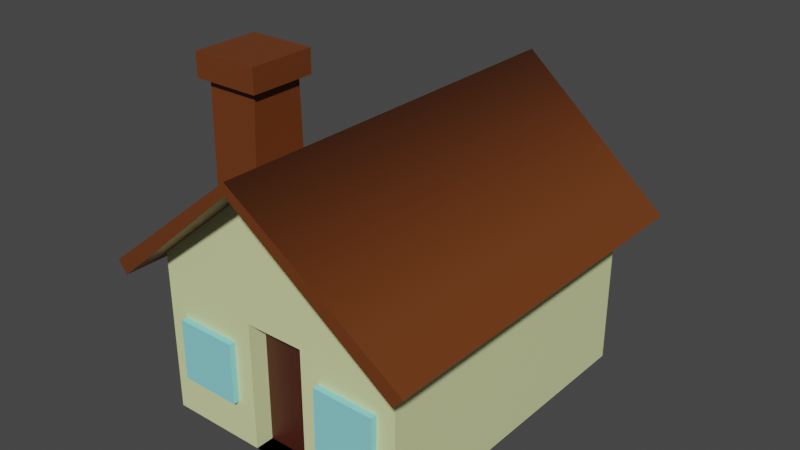# Source: building2.blend  (saved by Blender 4.0.36; exported with 4.5.12 LTS)
import bpy
from mathutils import Matrix  # noqa: F401  (used for matrix-valued properties, if any)

bpy.ops.wm.read_factory_settings(use_empty=True)
scene = bpy.context.scene
scene.name = 'Scene'

# ---- collections
col_collection = bpy.data.collections.new('Collection'); scene.collection.children.link(col_collection)

# ---- materials (node trees are filled in below, after node groups)
mat_color1 = bpy.data.materials.new('color1')
mat_color1.alpha_threshold = 0.0
mat_color1.roughness = 0.5
mat_color1.line_color = (0.0, 0.0, 0.0, 1.0)
mat_color2 = bpy.data.materials.new('color2')
mat_windows = bpy.data.materials.new('windows')
mat_door = bpy.data.materials.new('door')

# ---- node groups
ng_auto_smooth = bpy.data.node_groups.new('Auto Smooth', 'GeometryNodeTree')
_s = ng_auto_smooth.interface.new_socket(name='Geometry', in_out='OUTPUT', socket_type='NodeSocketGeometry')
_s = ng_auto_smooth.interface.new_socket(name='Geometry', in_out='INPUT', socket_type='NodeSocketGeometry')
_s = ng_auto_smooth.interface.new_socket(name='Angle', in_out='INPUT', socket_type='NodeSocketFloat')
_s.subtype = 'ANGLE'
_s.min_value = 0.0
_s.max_value = 3.142
ng_auto_smooth.is_modifier = True
_N = ng_auto_smooth.nodes; _L = ng_auto_smooth.links
n0 = _N.new('NodeGroupOutput'); n0.name = 'Group Output'; n0.location = (480, -100)
n1 = _N.new('NodeGroupInput'); n1.name = 'Group Input'; n1.location = (-420, -300)
n2 = _N.new('NodeGroupInput'); n2.name = 'Group Input.001'; n2.location = (-60, -100)
n3 = _N.new('GeometryNodeSetShadeSmooth'); n3.name = 'Set Shade Smooth'; n3.location = (120, -100)
n3.domain = 'EDGE'
n4 = _N.new('GeometryNodeSetShadeSmooth'); n4.name = 'Set Shade Smooth.001'; n4.location = (300, -100)
n5 = _N.new('GeometryNodeInputMeshEdgeAngle'); n5.name = 'Edge Angle'; n5.location = (-420, -220)
n6 = _N.new('GeometryNodeInputEdgeSmooth'); n6.name = 'Is Edge Smooth'; n6.location = (-60, -160)
n7 = _N.new('GeometryNodeInputShadeSmooth'); n7.name = 'Is Face Smooth'; n7.location = (-240, -340)
n8 = _N.new('FunctionNodeBooleanMath'); n8.name = 'Boolean Math'; n8.location = (-60, -220)
n9 = _N.new('FunctionNodeCompare'); n9.name = 'Compare'; n9.location = (-240, -180)
n9.operation = 'LESS_EQUAL'
_L.new(n5.outputs[0], n9.inputs[0])
_L.new(n4.outputs[0], n0.inputs[0])
_L.new(n1.outputs[1], n9.inputs[1])
_L.new(n9.outputs[0], n8.inputs[0])
_L.new(n7.outputs[0], n8.inputs[1])
_L.new(n2.outputs[0], n3.inputs[0])
_L.new(n6.outputs[0], n3.inputs[1])
_L.new(n3.outputs[0], n4.inputs[0])
_L.new(n8.outputs[0], n3.inputs[2])
n0.is_active_output = True

# ---- material node trees
mat_color1.use_nodes = True; mat_color1.node_tree.nodes.clear()
_N = mat_color1.node_tree.nodes; _L = mat_color1.node_tree.links
n0 = _N.new('ShaderNodeOutputMaterial'); n0.name = 'Material Output'; n0.location = (300, 300)
n1 = _N.new('ShaderNodeBsdfPrincipled'); n1.name = 'Principled BSDF'; n1.location = (10, 300)
n1.distribution = 'GGX'
n1.subsurface_method = 'RANDOM_WALK_SKIN'
n1.inputs[0].default_value = (0.736, 0.8002, 0.3947, 1.0)
n1.inputs[3].default_value = 1.45
n1.inputs[27].default_value = (0.0, 0.0, 0.0, 1.0)
n1.inputs[28].default_value = 1.0
_L.new(n1.outputs[0], n0.inputs[0])
n0.is_active_output = True
mat_color2.use_nodes = True; mat_color2.node_tree.nodes.clear()
_N = mat_color2.node_tree.nodes; _L = mat_color2.node_tree.links
n0 = _N.new('ShaderNodeBsdfPrincipled'); n0.name = 'Principled BSDF'; n0.location = (10, 300)
n0.inputs[0].default_value = (0.1497, 0.03948, 0.007266, 1.0)
n0.inputs[3].default_value = 1.45
n1 = _N.new('ShaderNodeOutputMaterial'); n1.name = 'Material Output'; n1.location = (300, 300)
_L.new(n0.outputs[0], n1.inputs[0])
n1.is_active_output = True
mat_windows.use_nodes = True; mat_windows.node_tree.nodes.clear()
_N = mat_windows.node_tree.nodes; _L = mat_windows.node_tree.links
n0 = _N.new('ShaderNodeBsdfPrincipled'); n0.name = 'Principled BSDF'; n0.location = (10, 300)
n0.inputs[0].default_value = (0.2699, 0.7681, 0.8001, 1.0)
n0.inputs[3].default_value = 1.45
n1 = _N.new('ShaderNodeOutputMaterial'); n1.name = 'Material Output'; n1.location = (300, 300)
_L.new(n0.outputs[0], n1.inputs[0])
n1.is_active_output = True
mat_door.use_nodes = True; mat_door.node_tree.nodes.clear()
_N = mat_door.node_tree.nodes; _L = mat_door.node_tree.links
n0 = _N.new('ShaderNodeBsdfPrincipled'); n0.name = 'Principled BSDF'; n0.location = (10, 300)
n0.inputs[0].default_value = (0.06413, 0.01263, 0.006978, 1.0)
n0.inputs[3].default_value = 1.45
n1 = _N.new('ShaderNodeOutputMaterial'); n1.name = 'Material Output'; n1.location = (300, 300)
_L.new(n0.outputs[0], n1.inputs[0])
n1.is_active_output = True

# ---- world
world_world = bpy.data.worlds.new('World'); scene.world = world_world
world_world.use_nodes = True; world_world.node_tree.nodes.clear()
_N = world_world.node_tree.nodes; _L = world_world.node_tree.links
n0 = _N.new('ShaderNodeOutputWorld'); n0.name = 'World Output'; n0.location = (300, 300)
n1 = _N.new('ShaderNodeBackground'); n1.name = 'Background'; n1.location = (10, 300)
n1.inputs[0].default_value = (0.05088, 0.05088, 0.05088, 1.0)
_L.new(n1.outputs[0], n0.inputs[0])
n0.is_active_output = True
world_world.color = (0.05088, 0.05088, 0.05088)
world_world.use_sun_shadow = False
world_world.sun_shadow_jitter_overblur = 0.0

# ---- meshes
me_cube = bpy.data.meshes.new('Cube')
me_cube.from_pydata([(1.0, 0.6175, 1.256), (1.0, 0.6175, 0.0), (1.0, -1.874, 1.256), (1.0, -1.874, 0.0), (-1.0, 0.6175, 1.256), (-1.0, 0.6175, 0.0), (-1.0, -1.874, 1.256), (-1.0, -1.874, 0.0), (0.0, -1.874, 2.091), (0.0, 0.6175, 2.091), (-0.8586, -1.509, 1.497), (-0.4713, -1.506, 1.799), (-0.4745, -1.062, 1.797), (-0.8617, -1.066, 1.494), (1.168, 0.8365, 1.116), (1.168, -2.093, 1.116), (-1.168, -2.093, 1.116), (-1.168, 0.8365, 1.116), (-1.245, 0.834, 1.204), (-1.245, -2.091, 1.204), (0.0, 0.9273, 2.181), (0.0, 0.9273, 2.091), (0.0, -2.184, 2.181), (0.0, -2.184, 2.091), (1.245, 0.834, 1.204), (1.245, -2.091, 1.204), (-0.2308, -1.874, 0.0), (-0.2308, -1.874, 0.9957), (0.2308, -1.874, 0.9957), (0.2308, -1.874, 0.0), (-0.2308, -1.73, 0.0), (-0.2308, -1.73, 0.9957), (0.2308, -1.73, 0.9957), (0.2308, -1.73, 0.0), (-0.8645, -1.487, 2.415), (-0.4654, -1.484, 2.415), (-0.4685, -1.084, 2.415), (-0.8677, -1.088, 2.415), (-0.8551, -1.874, 0.3261), (-0.8523, -1.874, 0.8027), (0.8564, -1.874, 0.7985), (0.851, -1.874, 0.322), (-0.3786, -1.874, 0.3232), (-0.3757, -1.874, 0.7998), (0.3798, -1.874, 0.8039), (0.3745, -1.874, 0.3274), (-0.8551, -1.923, 0.3261), (-0.8523, -1.923, 0.8027), (0.8564, -1.923, 0.7985), (0.851, -1.923, 0.322), (-0.3786, -1.923, 0.3232), (-0.3757, -1.923, 0.7998), (0.3798, -1.923, 0.8039), (0.3745, -1.923, 0.3274), (-0.4115, -1.026, 2.415), (-0.4074, -1.541, 2.415), (-0.9216, -1.545, 2.415), (-0.9256, -1.03, 2.415), (-0.4115, -1.026, 2.596), (-0.4074, -1.541, 2.596), (-0.9216, -1.545, 2.596), (-0.9256, -1.03, 2.596)], [], [(0, 4, 9), (2, 28, 44, 40), (7, 6, 4, 5), (5, 1, 3, 7), (1, 0, 2, 3), (5, 4, 0, 1), (20, 18, 13, 12), (6, 2, 8), (17, 18, 20, 21), (23, 22, 19, 16), (6, 8, 23, 16), (9, 20, 22, 8), (25, 24, 20, 22), (8, 2, 15, 23), (0, 9, 21, 14), (16, 19, 18, 17), (22, 20, 12, 11), (14, 24, 25, 15), (21, 20, 24, 14), (15, 25, 22, 23), (19, 22, 11, 10), (4, 6, 16, 17), (9, 4, 17, 21), (18, 19, 10, 13), (11, 12, 36, 35), (2, 0, 14, 15), (28, 27, 31, 32), (7, 3, 29, 26), (2, 6, 27, 28), (6, 7, 38, 39), (33, 32, 31, 30), (27, 26, 30, 31), (26, 29, 33, 30), (29, 28, 32, 33), (34, 35, 55, 56), (12, 13, 37, 36), (10, 11, 35, 34), (13, 10, 34, 37), (42, 43, 51, 50), (38, 42, 50, 46), (27, 6, 39, 43), (28, 29, 45, 44), (3, 2, 40, 41), (29, 3, 41, 45), (7, 26, 42, 38), (26, 27, 43, 42), (47, 46, 50, 51), (49, 48, 52, 53), (39, 38, 46, 47), (40, 44, 52, 48), (43, 39, 47, 51), (44, 45, 53, 52), (41, 40, 48, 49), (45, 41, 49, 53), (56, 55, 59, 60), (35, 36, 54, 55), (36, 37, 57, 54), (37, 34, 56, 57), (61, 60, 59, 58), (55, 54, 58, 59), (54, 57, 61, 58), (57, 56, 60, 61)])
me_cube.polygons.foreach_set('use_smooth', [True] * 62)
me_cube.polygons.foreach_set('material_index', [0, 0, 0, 0, 0, 0, 1, 0, 1, 1, 1, 0, 1, 1, 1, 1, 1, 1, 1, 1, 1, 1, 1, 1, 1, 1, 0, 0, 0, 0, 3, 0, 0, 0, 1, 1, 1, 1, 2, 2, 0, 0, 0, 0, 0, 0, 2, 2, 2, 2, 2, 2, 2, 2, 1, 1, 1, 1, 1, 1, 1, 1])
_uv = me_cube.uv_layers.new(name='UVMap')
_uv.uv.foreach_set('vector', [0.625, 0.5, 0.625, 0.25, 0.625, 0.5, 0.625, 0.75, 0.625, 0.75, 0.625, 0.75, 0.625, 0.75, 0.375, 0.0, 0.625, 0.0, 0.625, 0.25, 0.375, 0.25, 0.125, 0.5, 0.375, 0.5, 0.375, 0.75, 0.125, 0.75, 0.375, 0.5, 0.625, 0.5, 0.625, 0.75, 0.375, 0.75, 0.375, 0.25, 0.625, 0.25, 0.625, 0.5, 0.375, 0.5, 0.625, 0.25, 0.625, 0.25, 0.625, 0.25, 0.625, 0.25, 0.625, 1.0, 0.625, 0.75, 0.625, 1.0, 0.625, 0.25, 0.625, 0.25, 0.625, 0.25, 0.625, 0.25, 0.625, 0.0, 0.625, 0.0, 0.625, 0.0, 0.625, 0.0, 0.625, 1.0, 0.625, 1.0, 0.625, 1.0, 0.625, 1.0, 0.625, 0.25, 0.625, 0.2707, 0.625, 0.0, 0.625, 0.0, 0.625, 0.75, 0.625, 0.5, 0.625, 0.5, 0.625, 0.75, 0.625, 1.0, 0.625, 0.75, 0.625, 0.75, 0.625, 1.0, 0.625, 0.5, 0.625, 0.5, 0.625, 0.5, 0.625, 0.5, 0.625, 0.0, 0.625, 0.0, 0.625, 0.25, 0.625, 0.25, 0.625, 0.0, 0.625, 0.2707, 0.625, 0.2707, 0.625, 0.0, 0.625, 0.5, 0.625, 0.5, 0.625, 0.75, 0.625, 0.75, 0.625, 0.5, 0.625, 0.5, 0.625, 0.5, 0.625, 0.5, 0.625, 0.75, 0.625, 0.75, 0.625, 0.75, 0.625, 0.75, 0.625, 0.0, 0.625, 0.0, 0.625, 0.0, 0.625, 0.0, 0.625, 0.25, 0.625, 0.0, 0.625, 0.0, 0.625, 0.25, 0.625, 0.5, 0.625, 0.25, 0.625, 0.25, 0.625, 0.5, 0.625, 0.25, 0.625, 0.0, 0.625, 0.0, 0.625, 0.25, 0.625, 0.0, 0.625, 0.2707, 0.625, 0.2707, 0.625, 0.0, 0.625, 0.75, 0.625, 0.5, 0.625, 0.5, 0.625, 0.75, 0.625, 0.75, 0.625, 1.0, 0.625, 1.0, 0.625, 0.75, 0.125, 0.75, 0.375, 0.75, 0.375, 0.75, 0.125, 0.75, 0.625, 0.75, 0.625, 1.0, 0.625, 1.0, 0.625, 0.75, 0.625, 0.0, 0.375, 0.0, 0.375, 0.0, 0.625, 0.0, 0.375, 0.75, 0.625, 0.75, 0.625, 1.0, 0.375, 1.0, 0.625, 0.0, 0.375, 0.0, 0.375, 0.0, 0.625, 0.0, 0.125, 0.75, 0.375, 0.75, 0.375, 0.75, 0.125, 0.75, 0.375, 0.75, 0.625, 0.75, 0.625, 0.75, 0.375, 0.75, 0.625, 0.0, 0.625, 0.0, 0.625, 0.0, 0.625, 0.0, 0.625, 0.25, 0.625, 0.25, 0.625, 0.25, 0.625, 0.25, 0.625, 0.0, 0.625, 0.0, 0.625, 0.0, 0.625, 0.0, 0.625, 0.25, 0.625, 0.0, 0.625, 0.0, 0.625, 0.25, 0.375, 0.0, 0.625, 0.0, 0.625, 0.0, 0.375, 0.0, 0.125, 0.75, 0.125, 0.75, 0.125, 0.75, 0.125, 0.75, 0.625, 1.0, 0.625, 1.0, 0.625, 1.0, 0.625, 1.0, 0.625, 0.75, 0.375, 0.75, 0.375, 0.75, 0.625, 0.75, 0.375, 0.75, 0.625, 0.75, 0.625, 0.75, 0.375, 0.75, 0.375, 0.75, 0.375, 0.75, 0.375, 0.75, 0.375, 0.75, 0.125, 0.75, 0.125, 0.75, 0.125, 0.75, 0.125, 0.75, 0.375, 0.0, 0.625, 0.0, 0.625, 0.0, 0.375, 0.0, 0.625, 0.0, 0.375, 0.0, 0.375, 0.0, 0.625, 0.0, 0.375, 0.75, 0.625, 0.75, 0.625, 0.75, 0.375, 0.75, 0.625, 0.0, 0.375, 0.0, 0.375, 0.0, 0.625, 0.0, 0.625, 0.75, 0.625, 0.75, 0.625, 0.75, 0.625, 0.75, 0.625, 1.0, 0.625, 1.0, 0.625, 1.0, 0.625, 1.0, 0.625, 0.75, 0.375, 0.75, 0.375, 0.75, 0.625, 0.75, 0.375, 0.75, 0.625, 0.75, 0.625, 0.75, 0.375, 0.75, 0.375, 0.75, 0.375, 0.75, 0.375, 0.75, 0.375, 0.75, 0.625, 0.0, 0.625, 0.0, 0.625, 0.0, 0.625, 0.0, 0.625, 0.0, 0.625, 0.2707, 0.625, 0.2707, 0.625, 0.0, 0.625, 0.25, 0.625, 0.25, 0.625, 0.25, 0.625, 0.25, 0.625, 0.25, 0.625, 0.0, 0.625, 0.0, 0.625, 0.25, 0.625, 0.25, 0.625, 0.0, 0.625, 0.0, 0.625, 0.25, 0.625, 0.0, 0.625, 0.2707, 0.625, 0.2707, 0.625, 0.0, 0.625, 0.25, 0.625, 0.25, 0.625, 0.25, 0.625, 0.25, 0.625, 0.25, 0.625, 0.0, 0.625, 0.0, 0.625, 0.25])
me_cube.materials.append(mat_color1)
me_cube.materials.append(mat_color2)
me_cube.materials.append(mat_windows)
me_cube.materials.append(mat_door)
me_cube.use_mirror_vertex_groups = False
me_cube.update()

# ---- objects
ob_cube = bpy.data.objects.new('Cube', me_cube)

# ---- transforms, parenting, visibility, modifiers, constraints
ob_cube.location = (0.0, 0.0, 0.0)
ob_cube.lock_rotations_4d = False
ob_cube.empty_display_type = 'ARROWS'
ob_cube.lineart.crease_threshold = 0.0
_m = ob_cube.modifiers.new('Auto Smooth', 'NODES')
_m.node_group = ng_auto_smooth
_gi = [s.identifier for s in ng_auto_smooth.interface.items_tree if s.item_type == 'SOCKET' and s.in_out == 'INPUT']
_m[_gi[1]] = 0.5236  # Angle

# ---- collection membership
col_collection.objects.link(ob_cube)

# ---- scene / render settings (as saved in the file)
scene.frame_start = 1; scene.frame_end = 250; scene.frame_set(1)
scene.render.engine = 'CYCLES'
scene.cycles.sampling_pattern = 'TABULATED_SOBOL'
scene.view_settings.view_transform = 'Filmic'
bpy.context.view_layer.update()

# ---- added for rendering (the .blend has no active camera and no usable light): camera, sun
cam_auto = bpy.data.cameras.new('AutoCamera')
cam_auto.lens = 50.0
cam_auto.sensor_width = 36.0
cam_auto.clip_end = 1000.0
ob_auto_camera = bpy.data.objects.new('AutoCamera', cam_auto)
scene.collection.objects.link(ob_auto_camera)
ob_auto_camera.location = (4.4002, -5.9085, 4.81805)
ob_auto_camera.rotation_euler = (1.09748, -7.21219e-08, 0.694738)
scene.camera = ob_auto_camera
light_auto_sun = bpy.data.lights.new('AutoSun', 'SUN')
light_auto_sun.energy = 3.0
light_auto_sun.angle = 0.0523599
ob_auto_sun = bpy.data.objects.new('AutoSun', light_auto_sun)
scene.collection.objects.link(ob_auto_sun)
ob_auto_sun.rotation_euler = (0.872665, 0.174533, 0.523599)
bpy.context.view_layer.update()
